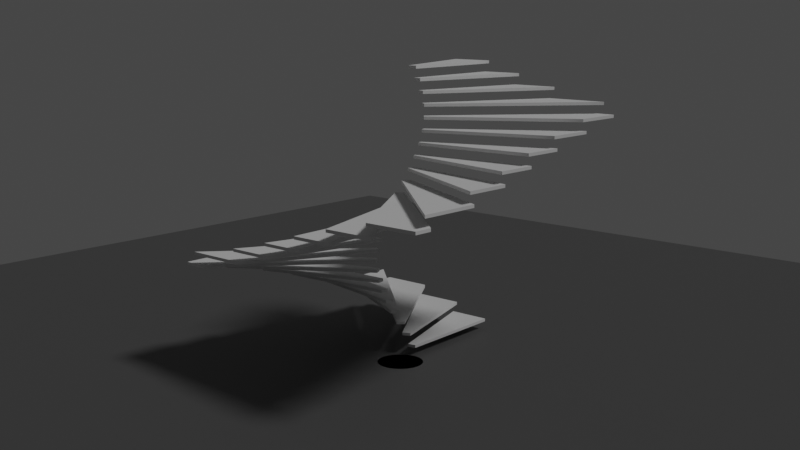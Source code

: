 # Source: 20210723_square_staircase_0002.blend  (saved by Blender 2.93.20; exported with 4.5.12 LTS)
import bpy
from mathutils import Matrix  # noqa: F401  (used for matrix-valued properties, if any)

bpy.ops.wm.read_factory_settings(use_empty=True)
scene = bpy.context.scene
scene.name = 'Scene'

# ---- collections
col_collection = bpy.data.collections.new('Collection'); scene.collection.children.link(col_collection)

# ---- materials (node trees are filled in below, after node groups)
mat_floor = bpy.data.materials.new('Floor')
mat_floor.use_transparent_shadow = False

# ---- material node trees
mat_floor.use_nodes = True; mat_floor.node_tree.nodes.clear()
_N = mat_floor.node_tree.nodes; _L = mat_floor.node_tree.links
n0 = _N.new('ShaderNodeBsdfPrincipled'); n0.name = 'Principled BSDF'; n0.location = (10, 300)
n0.distribution = 'GGX'
n0.subsurface_method = 'BURLEY'
n0.inputs[0].default_value = (0.09084, 0.09084, 0.09084, 1.0)
n0.inputs[3].default_value = 1.45
n0.inputs[27].default_value = (0.0, 0.0, 0.0, 1.0)
n0.inputs[28].default_value = 1.0
n1 = _N.new('ShaderNodeOutputMaterial'); n1.name = 'Material Output'; n1.location = (300, 300)
_L.new(n0.outputs[0], n1.inputs[0])
n1.is_active_output = True

# ---- world
world_world = bpy.data.worlds.new('World'); scene.world = world_world
world_world.use_nodes = True; world_world.node_tree.nodes.clear()
_N = world_world.node_tree.nodes; _L = world_world.node_tree.links
n0 = _N.new('ShaderNodeOutputWorld'); n0.name = 'World Output'; n0.location = (300, 300)
n1 = _N.new('ShaderNodeBackground'); n1.name = 'Background'; n1.location = (10, 300)
n1.inputs[0].default_value = (0.05088, 0.05088, 0.05088, 1.0)
_L.new(n1.outputs[0], n0.inputs[0])
n0.is_active_output = True
world_world.color = (0.05088, 0.05088, 0.05088)
world_world.use_sun_shadow = False
world_world.sun_shadow_jitter_overblur = 0.0

# ---- cameras
cam_camera = bpy.data.cameras.new('Camera')
cam_camera.clip_end = 100.0
cam_camera.ortho_scale = 7.314

# ---- lights
light_light = bpy.data.lights.new('Light', 'SUN')
light_light.transmission_factor = 0.0
light_light.angle = 0.1993
light_light.energy = 1.0
light_light.shadow_soft_size = 0.1
light_light.shadow_cascade_max_distance = 1000.0

# ---- meshes
me_circle = bpy.data.meshes.new('Circle')
me_circle.from_pydata([(7.329e-09, 0.1568, 0.0), (-0.04059, 0.1515, 0.0), (-0.07841, 0.1358, 0.0), (-0.1109, 0.1109, 0.0), (-0.1358, 0.07841, 0.0), (-0.1515, 0.04059, 0.0), (-0.1568, -2.151e-08, 0.0), (-0.1515, -0.04059, 0.0), (-0.1358, -0.07841, 0.0), (-0.1109, -0.1109, 0.0), (-0.07841, -0.1358, 0.0), (-0.04059, -0.1515, 0.0), (2.104e-08, -0.1568, 0.0), (0.04059, -0.1515, 0.0), (0.07841, -0.1358, 0.0), (0.1109, -0.1109, 0.0), (0.1358, -0.07841, 0.0), (0.1515, -0.04059, 0.0), (0.1568, -1.279e-08, 0.0), (0.1515, 0.04059, 0.0), (0.1358, 0.07841, 0.0), (0.1109, 0.1109, 0.0), (0.07841, 0.1358, 0.0), (0.04059, 0.1515, 0.0), (1.49e-08, -1.49e-08, 0.0), (1.49e-08, -1.49e-08, 0.0), (1.49e-08, -1.49e-08, 0.0), (1.49e-08, -1.49e-08, 0.0), (1.49e-08, -1.49e-08, 0.0), (1.49e-08, -1.863e-08, 0.0), (1.49e-08, -1.738e-08, 0.0), (1.49e-08, -1.863e-08, 0.0), (1.49e-08, -1.49e-08, 0.0), (1.49e-08, -1.49e-08, 0.0), (1.49e-08, -1.49e-08, 0.0), (1.49e-08, -1.49e-08, 0.0), (1.49e-08, -1.49e-08, 0.0), (1.49e-08, -1.49e-08, 0.0), (1.49e-08, -1.49e-08, 0.0), (1.49e-08, -1.49e-08, 0.0), (1.49e-08, -1.49e-08, 0.0), (1.49e-08, -1.863e-08, 0.0), (1.49e-08, -1.738e-08, 0.0), (1.49e-08, -1.863e-08, 0.0), (1.49e-08, -1.49e-08, 0.0), (1.49e-08, -1.49e-08, 0.0), (1.49e-08, -1.49e-08, 0.0), (1.49e-08, -1.49e-08, 0.0)], [], [(22, 21, 45, 46), (15, 14, 38, 39), (8, 7, 31, 32), (23, 22, 46, 47), (1, 0, 24, 25), (16, 15, 39, 40), (9, 8, 32, 33), (0, 23, 47, 24), (2, 1, 25, 26), (17, 16, 40, 41), (10, 9, 33, 34), (3, 2, 26, 27), (18, 17, 41, 42), (11, 10, 34, 35), (4, 3, 27, 28), (19, 18, 42, 43), (12, 11, 35, 36), (5, 4, 28, 29), (20, 19, 43, 44), (13, 12, 36, 37), (6, 5, 29, 30), (21, 20, 44, 45), (14, 13, 37, 38), (7, 6, 30, 31)])
_uv = me_circle.uv_layers.new(name='UVMap')
_uv.uv.foreach_set('vector', [0.0, 0.0, 0.0, 0.0, 0.0, 0.0, 0.0, 0.0, 0.0, 0.0, 0.0, 0.0, 0.0, 0.0, 0.0, 0.0, 0.0, 0.0, 0.0, 0.0, 0.0, 0.0, 0.0, 0.0, 0.0, 0.0, 0.0, 0.0, 0.0, 0.0, 0.0, 0.0, 0.0, 0.0, 0.0, 0.0, 0.0, 0.0, 0.0, 0.0, 0.0, 0.0, 0.0, 0.0, 0.0, 0.0, 0.0, 0.0, 0.0, 0.0, 0.0, 0.0, 0.0, 0.0, 0.0, 0.0, 0.0, 0.0, 0.0, 0.0, 0.0, 0.0, 0.0, 0.0, 0.0, 0.0, 0.0, 0.0, 0.0, 0.0, 0.0, 0.0, 0.0, 0.0, 0.0, 0.0, 0.0, 0.0, 0.0, 0.0, 0.0, 0.0, 0.0, 0.0, 0.0, 0.0, 0.0, 0.0, 0.0, 0.0, 0.0, 0.0, 0.0, 0.0, 0.0, 0.0, 0.0, 0.0, 0.0, 0.0, 0.0, 0.0, 0.0, 0.0, 0.0, 0.0, 0.0, 0.0, 0.0, 0.0, 0.0, 0.0, 0.0, 0.0, 0.0, 0.0, 0.0, 0.0, 0.0, 0.0, 0.0, 0.0, 0.0, 0.0, 0.0, 0.0, 0.0, 0.0, 0.0, 0.0, 0.0, 0.0, 0.0, 0.0, 0.0, 0.0, 0.0, 0.0, 0.0, 0.0, 0.0, 0.0, 0.0, 0.0, 0.0, 0.0, 0.0, 0.0, 0.0, 0.0, 0.0, 0.0, 0.0, 0.0, 0.0, 0.0, 0.0, 0.0, 0.0, 0.0, 0.0, 0.0, 0.0, 0.0, 0.0, 0.0, 0.0, 0.0, 0.0, 0.0, 0.0, 0.0, 0.0, 0.0, 0.0, 0.0, 0.0, 0.0, 0.0, 0.0, 0.0, 0.0, 0.0, 0.0, 0.0, 0.0, 0.0, 0.0, 0.0, 0.0, 0.0, 0.0])
me_circle.use_remesh_fix_poles = True
me_circle.use_remesh_preserve_attributes = False
me_circle.update()
me_circle_001 = bpy.data.meshes.new('Circle.001')
me_circle_001.from_pydata([(-0.05839, 1.443, 0.08), (-0.4676, 1.367, 0.08), (7.329e-09, 0.1568, 0.08), (-0.05672, 0.1462, 0.08), (-0.4676, 1.367, 0.05947), (-0.05839, 1.443, 0.05947), (-0.05672, 0.1462, 0.05947), (7.329e-09, 0.1568, 0.05947)], [], [(1, 3, 2, 0), (4, 5, 7, 6), (1, 0, 5, 4), (3, 1, 4, 6), (2, 3, 6, 7), (0, 2, 7, 5)])
_uv = me_circle_001.uv_layers.new(name='UVMap')
_uv.uv.foreach_set('vector', [0.0, 0.0, 0.0, 0.0, 0.0, 0.0, 0.0, 0.0, 0.0, 0.0, 0.0, 0.0, 0.0, 0.0, 0.0, 0.0, 0.0, 0.0, 0.0, 0.0, 0.0, 0.0, 0.0, 0.0, 0.0, 0.0, 0.0, 0.0, 0.0, 0.0, 0.0, 0.0, 0.0, 0.0, 0.0, 0.0, 0.0, 0.0, 0.0, 0.0, 0.0, 0.0, 0.0, 0.0, 0.0, 0.0, 0.0, 0.0])
me_circle_001.use_remesh_fix_poles = True
me_circle_001.use_remesh_preserve_attributes = False
me_circle_001.update()
me_cube = bpy.data.meshes.new('Cube')
me_cube.from_pydata([(-1.0, -1.0, -1.0), (-1.0, -1.0, 1.0), (-1.0, 1.0, -1.0), (-1.0, 1.0, 1.0), (1.0, -1.0, -1.0), (1.0, -1.0, 1.0), (1.0, 1.0, -1.0), (1.0, 1.0, 1.0)], [], [(0, 1, 3, 2), (2, 3, 7, 6), (6, 7, 5, 4), (4, 5, 1, 0), (2, 6, 4, 0), (7, 3, 1, 5)])
_uv = me_cube.uv_layers.new(name='UVMap')
_uv.uv.foreach_set('vector', [0.375, 0.0, 0.625, 0.0, 0.625, 0.25, 0.375, 0.25, 0.375, 0.25, 0.625, 0.25, 0.625, 0.5, 0.375, 0.5, 0.375, 0.5, 0.625, 0.5, 0.625, 0.75, 0.375, 0.75, 0.375, 0.75, 0.625, 0.75, 0.625, 1.0, 0.375, 1.0, 0.125, 0.5, 0.375, 0.5, 0.375, 0.75, 0.125, 0.75, 0.625, 0.5, 0.875, 0.5, 0.875, 0.75, 0.625, 0.75])
me_cube.use_remesh_fix_poles = True
me_cube.use_remesh_preserve_attributes = False
me_cube.update()
me_plane = bpy.data.meshes.new('Plane')
me_plane.from_pydata([(-1.0, -1.0, 0.0), (1.0, -1.0, 0.0), (-1.0, 1.0, 0.0), (1.0, 1.0, 0.0)], [], [(0, 1, 3, 2)])
_uv = me_plane.uv_layers.new(name='UVMap')
_uv.uv.foreach_set('vector', [0.0, 0.0, 1.0, 0.0, 1.0, 1.0, 0.0, 1.0])
me_plane.materials.append(mat_floor)
me_plane.use_remesh_fix_poles = True
me_plane.use_remesh_preserve_attributes = False
me_plane.update()

# ---- curves / text
cu_nurbspath = bpy.data.curves.new('NurbsPath', 'CURVE')
cu_nurbspath.dimensions = '3D'
_sp = cu_nurbspath.splines.new('NURBS'); _sp.points.add(4)
_sp.points.foreach_set('co', [-6.391e-15, 0.0, 1.51e-07, 1.0, 0.5168, 0.0, 1.196e-07, 1.0, 1.034, 0.0, 8.811e-08, 1.0, 1.55, 0.0, 5.667e-08, 1.0, 2.067, 0.0, 2.522e-08, 1.0])
_sp.order_u = 5
_sp.order_v = 0
_sp.use_endpoint_u = True
cu_nurbspath.use_path = True
cu_nurbspath.fill_mode = 'FULL'

# ---- objects
ob_light = bpy.data.objects.new('Light', light_light)
ob_camera = bpy.data.objects.new('Camera', cam_camera)
ob_circle = bpy.data.objects.new('Circle', me_circle)
ob_step = bpy.data.objects.new('step', me_circle_001)
ob_offsetor = bpy.data.objects.new('offsetor', None)
ob_nurbspath = bpy.data.objects.new('NurbsPath', cu_nurbspath)
ob_cube = bpy.data.objects.new('Cube', me_cube)
ob_plane = bpy.data.objects.new('Plane', me_plane)

# ---- transforms, parenting, visibility, modifiers, constraints
ob_light.location = (4.076, 1.005, 5.904)
ob_light.rotation_euler = (0.6503, 0.05522, 1.866)
ob_light.lock_rotations_4d = False
ob_light.empty_display_type = 'ARROWS'
ob_light.color = (0.0, 0.0, 0.0, 0.0)
ob_light.lineart.crease_threshold = 0.0
ob_camera.location = (4.829, -5.428, 2.416)
ob_camera.rotation_euler = (1.372, -1.177e-07, 0.7273)
ob_camera.lock_rotations_4d = False
ob_camera.empty_display_type = 'ARROWS'
ob_camera.color = (0.0, 0.0, 0.0, 0.0)
ob_camera.display_type = 'WIRE'
ob_camera.lineart.crease_threshold = 0.0
ob_circle.location = (0.0, 0.0, 0.0)
ob_step.location = (0.0, 0.0, 0.0)
_m = ob_step.modifiers.new('Array', 'ARRAY')
_m.fit_type = 'FIT_CURVE'
_m.count = 29
_m.curve = ob_nurbspath
_m.use_relative_offset = False
_m.use_object_offset = True
_m.offset_object = ob_offsetor
_m = ob_step.modifiers.new('Boolean', 'BOOLEAN')
_m.object = ob_cube
_m.operation = 'INTERSECT'
ob_offsetor.location = (0.0, 0.0, 0.08)
ob_offsetor.rotation_euler = (0.0, -0.0, 0.2618)
ob_offsetor.empty_display_type = 'ARROWS'
ob_nurbspath.location = (0.0, 0.0, 0.0)
ob_nurbspath.rotation_euler = (-0.0, -1.571, 0.0)
ob_nurbspath.scale = (0.8619, 1.0, 1.0)
ob_cube.location = (0.0, 0.0, 1.0)
ob_cube.hide_viewport = True
ob_cube.hide_select = True
ob_cube.hide_render = True
ob_cube.display_type = 'WIRE'
ob_cube.show_wire = True
ob_cube.show_all_edges = True
ob_cube.display.show_shadows = False
ob_plane.location = (0.0, 0.0, 0.0)
ob_plane.scale = (4.686, 4.686, 4.686)

# ---- collection membership
col_collection.objects.link(ob_light)
col_collection.objects.link(ob_camera)
col_collection.objects.link(ob_circle)
col_collection.objects.link(ob_step)
col_collection.objects.link(ob_offsetor)
col_collection.objects.link(ob_nurbspath)
col_collection.objects.link(ob_cube)
col_collection.objects.link(ob_plane)

# ---- scene / render settings (as saved in the file)
scene.camera = ob_camera
scene.frame_start = 1; scene.frame_end = 250; scene.frame_set(1)
scene.render.engine = 'BLENDER_EEVEE_NEXT'
scene.cycles.use_denoising = False
scene.cycles.samples = 128
scene.cycles.sampling_pattern = 'TABULATED_SOBOL'
scene.cycles.use_adaptive_sampling = False
scene.cycles.use_light_tree = False
scene.view_settings.view_transform = 'Filmic'
bpy.context.view_layer.update()
